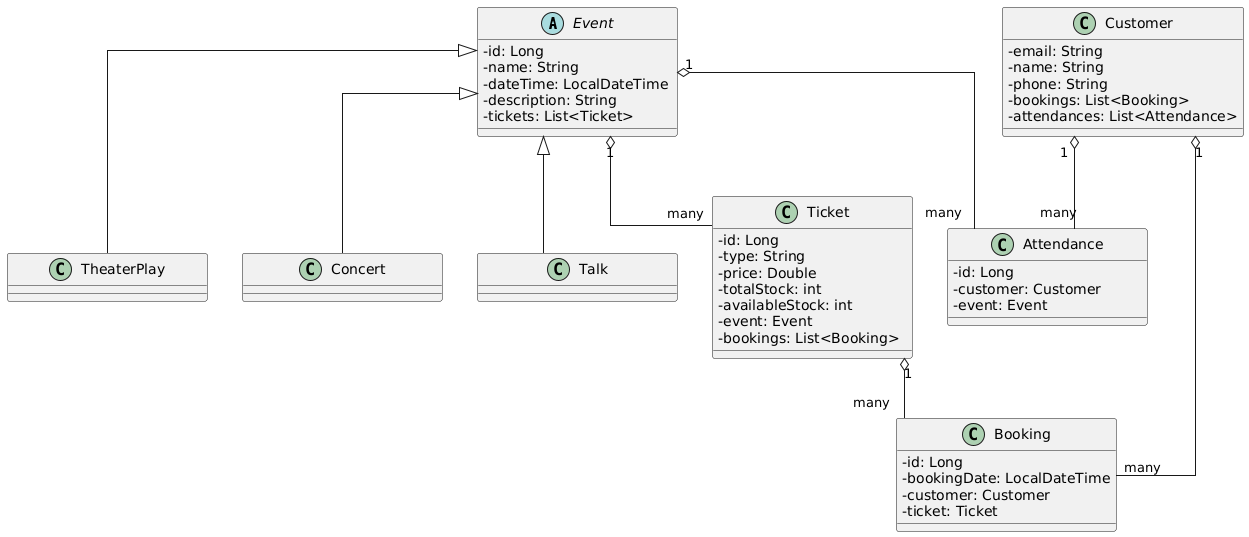

The diagram above was rendered by PlantUML. Its source (embedded in the PNG):
@startuml
' Configuración estética
skinparam classAttributeIconSize 0
skinparam linetype ortho
skinparam minClassWidth 200


' Clases abstracta y herencia
abstract class Event {
  - id: Long
  - name: String
  - dateTime: LocalDateTime
  - description: String
  - tickets: List<Ticket>
}

class TheaterPlay extends Event
class Concert extends Event
class Talk extends Event

' Ticket
class Ticket {
  - id: Long
  - type: String
  - price: Double
  - totalStock: int
  - availableStock: int
  - event: Event
  - bookings: List<Booking>
}

' Customer
class Customer {
  - email: String
  - name: String
  - phone: String
  - bookings: List<Booking>
  - attendances: List<Attendance>
}

' Booking
class Booking {
  - id: Long
  - bookingDate: LocalDateTime
  - customer: Customer
  - ticket: Ticket
}

' Attendance
class Attendance {
  - id: Long
  - customer: Customer
  - event: Event
}

' Relaciones
Event "1" o-- "many" Ticket
Ticket "1" o-- "many" Booking
Event "1" o-- "many" Attendance
Customer "1" o-- "many" Booking
Customer "1" o-- "many" Attendance
@enduml